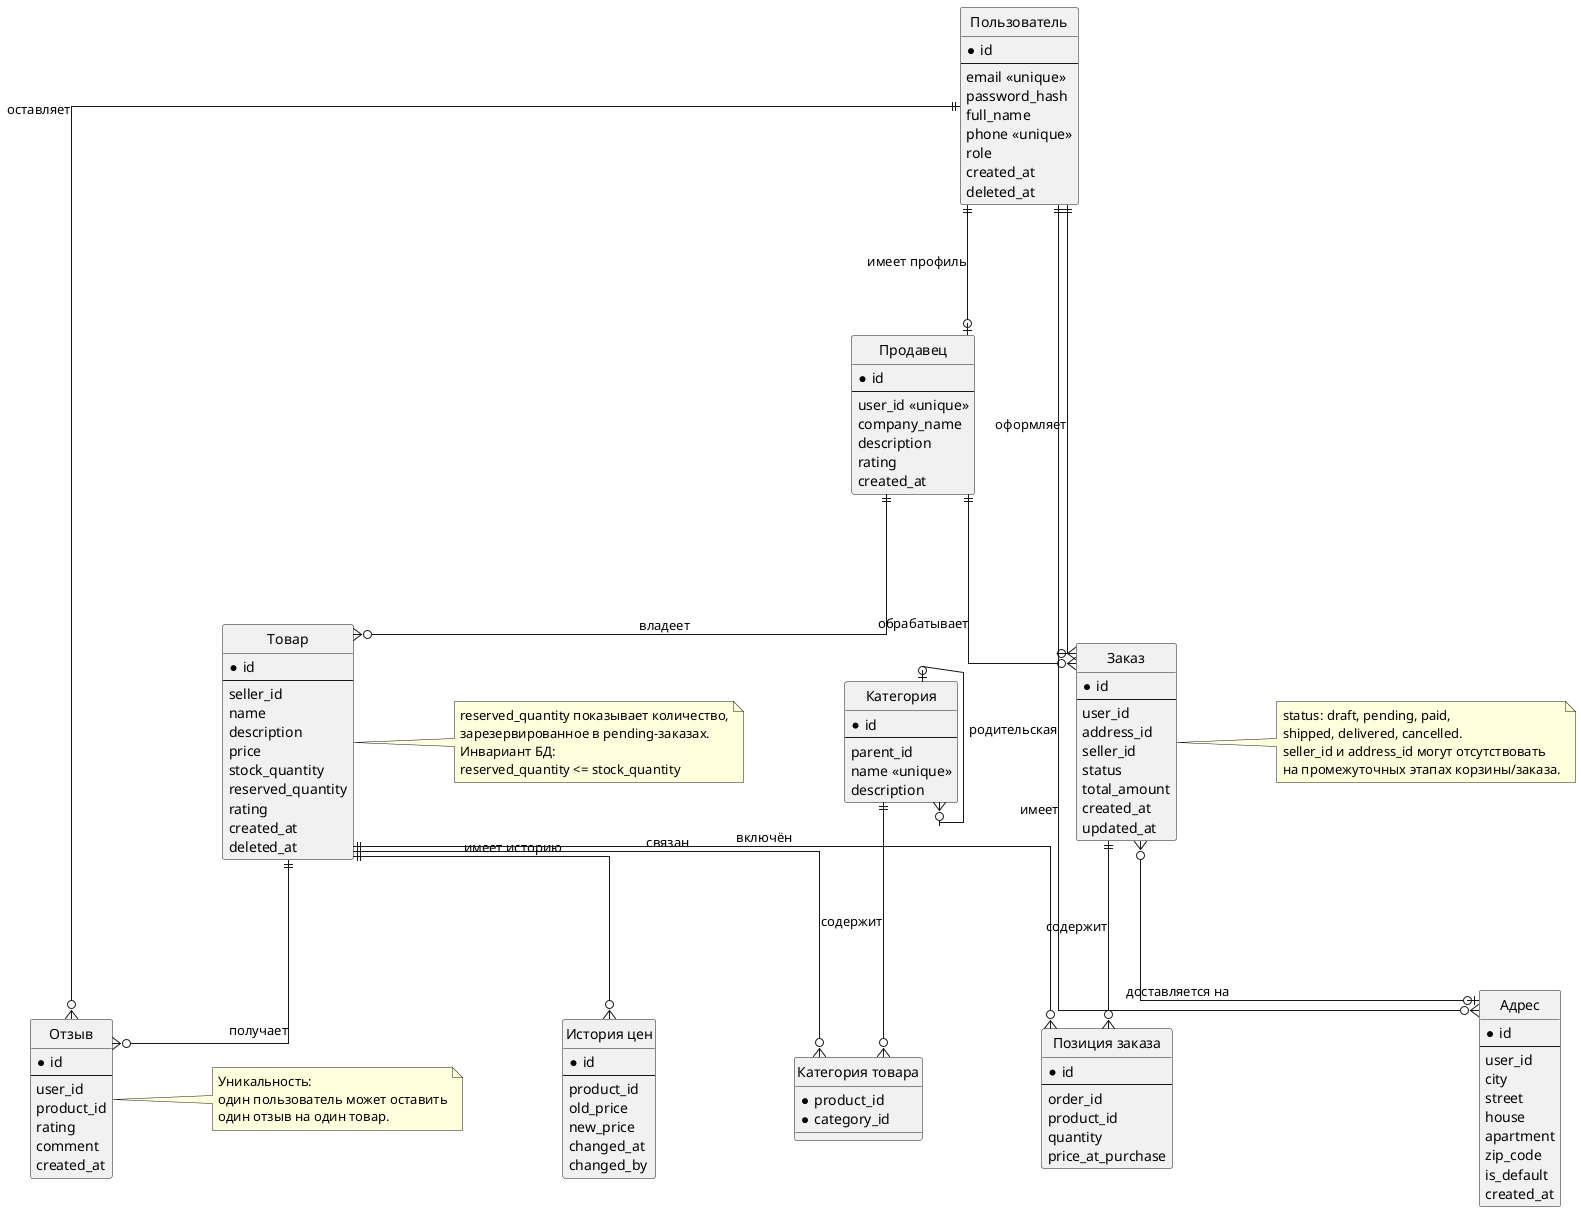

The diagram above was rendered by PlantUML. Its source (embedded in the PNG):
@startuml ER

hide circle
skinparam linetype ortho
skinparam nodesep 100
skinparam ranksep 130

entity "Пользователь" as users {
  * id
  --
  email <<unique>>
  password_hash
  full_name
  phone <<unique>>
  role
  created_at
  deleted_at
}

entity "Продавец" as sellers {
  * id
  --
  user_id <<unique>>
  company_name
  description
  rating
  created_at
}

entity "Товар" as products {
  * id
  --
  seller_id
  name
  description
  price
  stock_quantity
  reserved_quantity
  rating
  created_at
  deleted_at
}

entity "Категория" as categories {
  * id
  --
  parent_id
  name <<unique>>
  description
}

entity "Категория товара" as product_categories {
  * product_id
  * category_id
}

entity "Адрес" as addresses {
  * id
  --
  user_id
  city
  street
  house
  apartment
  zip_code
  is_default
  created_at
}

entity "Заказ" as orders {
  * id
  --
  user_id
  address_id
  seller_id
  status
  total_amount
  created_at
  updated_at
}

entity "Позиция заказа" as order_items {
  * id
  --
  order_id
  product_id
  quantity
  price_at_purchase
}

entity "Отзыв" as reviews {
  * id
  --
  user_id
  product_id
  rating
  comment
  created_at
}

entity "История цен" as product_price_history {
  * id
  --
  product_id
  old_price
  new_price
  changed_at
  changed_by
}

users ||--o| sellers : "имеет профиль"
users ||--o{ orders : "оформляет"
users ||--o{ addresses : "имеет"
users ||--o{ reviews : "оставляет"

sellers ||--o{ products : "владеет"
sellers ||--o{ orders : "обрабатывает"

products ||--o{ product_categories : "связан"
categories ||--o{ product_categories : "содержит"
categories |o--o{ categories : "родительская"

products ||--o{ reviews : "получает"
products ||--o{ product_price_history : "имеет историю"
products ||--o{ order_items : "включён"

orders ||--o{ order_items : "содержит"
orders }o--o| addresses : "доставляется на"

note right of products
  reserved_quantity показывает количество,
  зарезервированное в pending-заказах.
  Инвариант БД:
  reserved_quantity <= stock_quantity
end note

note right of reviews
  Уникальность:
  один пользователь может оставить
  один отзыв на один товар.
end note

note right of orders
  status: draft, pending, paid,
  shipped, delivered, cancelled.
  seller_id и address_id могут отсутствовать
  на промежуточных этапах корзины/заказа.
end note

@enduml